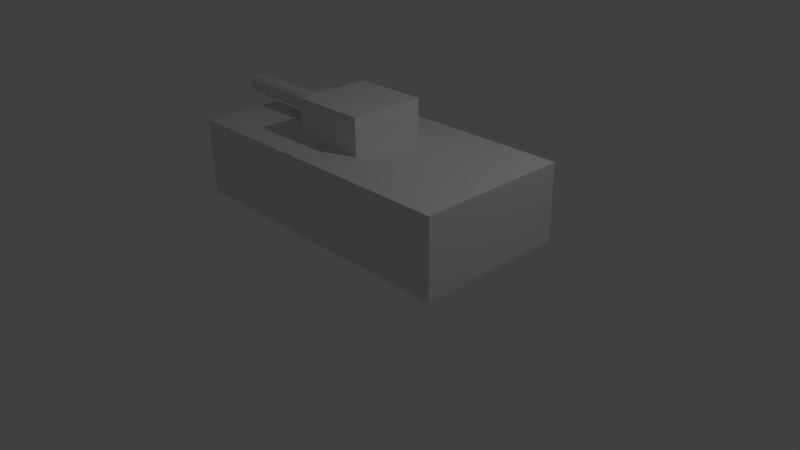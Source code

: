 # Source: Tank.blend  (saved by Blender 2.69.0; exported with 4.5.12 LTS)
import bpy
from mathutils import Matrix  # noqa: F401  (used for matrix-valued properties, if any)

bpy.ops.wm.read_factory_settings(use_empty=True)
scene = bpy.context.scene
scene.name = 'Scene'

# ---- collections
col_collection_1 = bpy.data.collections.new('Collection 1'); scene.collection.children.link(col_collection_1)

# ---- materials (node trees are filled in below, after node groups)
mat_material = bpy.data.materials.new('Material')
mat_material.alpha_threshold = 0.0
mat_material.use_transparent_shadow = False
mat_material.roughness = 0.5
mat_material.line_color = (0.0, 0.0, 0.0, 1.0)

# ---- material node trees

# ---- world
world_world = bpy.data.worlds.new('World'); scene.world = world_world
world_world.color = (0.05088, 0.05088, 0.05088)
world_world.use_sun_shadow = False
world_world.sun_shadow_jitter_overblur = 0.0
world_world.cycles.sampling_method = 'MANUAL'
world_world.cycles.sample_map_resolution = 256

# ---- cameras
cam_camera = bpy.data.cameras.new('Camera')
cam_camera.clip_end = 100.0
cam_camera.lens = 35.0
cam_camera.sensor_width = 32.0
cam_camera.sensor_height = 18.0
cam_camera.ortho_scale = 7.314
cam_camera.dof.focus_distance = 0.0
cam_camera.dof.aperture_fstop = 128.0

# ---- lights
light_lamp = bpy.data.lights.new('Lamp', 'POINT')
light_lamp.transmission_factor = 0.0
light_lamp.cutoff_distance = 30.0
light_lamp.energy = 100.0
light_lamp.shadow_buffer_clip_start = 1.001
light_lamp.shadow_soft_size = 0.1
light_lamp.shadow_maximum_resolution = 0.006
light_lamp.use_absolute_resolution = True
light_lamp.cycles.use_multiple_importance_sampling = False

# ---- meshes
me_cylinder = bpy.data.meshes.new('Cylinder')
me_cylinder.from_pydata([(0.0, 1.0, -1.0), (0.0, 1.0, 1.0), (0.1951, 0.9808, -1.0), (0.1951, 0.9808, 1.0), (0.3827, 0.9239, -1.0), (0.3827, 0.9239, 1.0), (0.5556, 0.8315, -1.0), (0.5556, 0.8315, 1.0), (0.7071, 0.7071, -1.0), (0.7071, 0.7071, 1.0), (0.8315, 0.5556, -1.0), (0.8315, 0.5556, 1.0), (0.9239, 0.3827, -1.0), (0.9239, 0.3827, 1.0), (0.9808, 0.1951, -1.0), (0.9808, 0.1951, 1.0), (1.0, 7.55e-08, -1.0), (1.0, 7.55e-08, 1.0), (0.9808, -0.1951, -1.0), (0.9808, -0.1951, 1.0), (0.9239, -0.3827, -1.0), (0.9239, -0.3827, 1.0), (0.8315, -0.5556, -1.0), (0.8315, -0.5556, 1.0), (0.7071, -0.7071, -1.0), (0.7071, -0.7071, 1.0), (0.5556, -0.8315, -1.0), (0.5556, -0.8315, 1.0), (0.3827, -0.9239, -1.0), (0.3827, -0.9239, 1.0), (0.1951, -0.9808, -1.0), (0.1951, -0.9808, 1.0), (-3.258e-07, -1.0, -1.0), (-3.258e-07, -1.0, 1.0), (-0.1951, -0.9808, -1.0), (-0.1951, -0.9808, 1.0), (-0.3827, -0.9239, -1.0), (-0.3827, -0.9239, 1.0), (-0.5556, -0.8315, -1.0), (-0.5556, -0.8315, 1.0), (-0.7071, -0.7071, -1.0), (-0.7071, -0.7071, 1.0), (-0.8315, -0.5556, -1.0), (-0.8315, -0.5556, 1.0), (-0.9239, -0.3827, -1.0), (-0.9239, -0.3827, 1.0), (-0.9808, -0.1951, -1.0), (-0.9808, -0.1951, 1.0), (-1.0, 9.656e-07, -1.0), (-1.0, 9.656e-07, 1.0), (-0.9808, 0.1951, -1.0), (-0.9808, 0.1951, 1.0), (-0.9239, 0.3827, -1.0), (-0.9239, 0.3827, 1.0), (-0.8315, 0.5556, -1.0), (-0.8315, 0.5556, 1.0), (-0.7071, 0.7071, -1.0), (-0.7071, 0.7071, 1.0), (-0.5556, 0.8315, -1.0), (-0.5556, 0.8315, 1.0), (-0.3827, 0.9239, -1.0), (-0.3827, 0.9239, 1.0), (-0.1951, 0.9808, -1.0), (-0.1951, 0.9808, 1.0)], [], [(0, 1, 3, 2), (2, 3, 5, 4), (4, 5, 7, 6), (6, 7, 9, 8), (8, 9, 11, 10), (10, 11, 13, 12), (12, 13, 15, 14), (14, 15, 17, 16), (16, 17, 19, 18), (18, 19, 21, 20), (20, 21, 23, 22), (22, 23, 25, 24), (24, 25, 27, 26), (26, 27, 29, 28), (28, 29, 31, 30), (30, 31, 33, 32), (32, 33, 35, 34), (34, 35, 37, 36), (36, 37, 39, 38), (38, 39, 41, 40), (40, 41, 43, 42), (42, 43, 45, 44), (44, 45, 47, 46), (46, 47, 49, 48), (48, 49, 51, 50), (50, 51, 53, 52), (52, 53, 55, 54), (54, 55, 57, 56), (56, 57, 59, 58), (58, 59, 61, 60), (3, 1, 63, 61, 59, 57, 55, 53, 51, 49, 47, 45, 43, 41, 39, 37, 35, 33, 31, 29, 27, 25, 23, 21, 19, 17, 15, 13, 11, 9, 7, 5), (62, 63, 1, 0), (60, 61, 63, 62), (0, 2, 4, 6, 8, 10, 12, 14, 16, 18, 20, 22, 24, 26, 28, 30, 32, 34, 36, 38, 40, 42, 44, 46, 48, 50, 52, 54, 56, 58, 60, 62)])
me_cylinder.use_remesh_preserve_volume = False
me_cylinder.use_remesh_preserve_attributes = False
me_cylinder.use_mirror_vertex_groups = False
me_cylinder.update()
me_cube_001 = bpy.data.meshes.new('Cube.001')
me_cube_001.from_pydata([(-1.0, -1.0, -1.0), (-1.0, 1.0, -1.0), (1.0, 1.0, -1.0), (1.0, -1.0, -1.0), (-1.0, -1.0, 1.0), (-1.0, 1.0, 1.0), (1.0, 1.0, 1.0), (1.0, -1.0, 1.0)], [], [(4, 5, 1, 0), (5, 6, 2, 1), (6, 7, 3, 2), (7, 4, 0, 3), (0, 1, 2, 3), (7, 6, 5, 4)])
me_cube_001.use_remesh_preserve_volume = False
me_cube_001.use_remesh_preserve_attributes = False
me_cube_001.use_mirror_vertex_groups = False
me_cube_001.update()
me_cube = bpy.data.meshes.new('Cube')
me_cube.from_pydata([(1.0, 1.0, -1.0), (1.0, -1.0, -1.0), (-1.0, -1.0, -1.0), (-1.0, 1.0, -1.0), (1.0, 1.0, 1.0), (1.0, -1.0, 1.0), (-1.0, -1.0, 1.0), (-1.0, 1.0, 1.0)], [], [(0, 1, 2, 3), (4, 7, 6, 5), (0, 4, 5, 1), (1, 5, 6, 2), (2, 6, 7, 3), (4, 0, 3, 7)])
me_cube.materials.append(mat_material)
me_cube.use_remesh_preserve_volume = False
me_cube.use_remesh_preserve_attributes = False
me_cube.use_mirror_vertex_groups = False
me_cube.update()

# ---- objects
ob_cylinder = bpy.data.objects.new('Cylinder', me_cylinder)
ob_cube_001 = bpy.data.objects.new('Cube.001', me_cube_001)
ob_cube = bpy.data.objects.new('Cube', me_cube)
ob_lamp = bpy.data.objects.new('Lamp', light_lamp)
ob_camera = bpy.data.objects.new('Camera', cam_camera)

# ---- transforms, parenting, visibility, modifiers, constraints
ob_cylinder.location = (-1.269, 0.0, 1.781)
ob_cylinder.rotation_euler = (-0.0, 4.712, -0.0)
ob_cylinder.scale = (0.125, 0.125, 1.0)
ob_cylinder.lineart.crease_threshold = 0.0
ob_cube_001.location = (-0.1857, 0.0, 1.799)
ob_cube_001.scale = (0.5, 0.5, 0.25)
ob_cube_001.lineart.crease_threshold = 0.0
ob_cube.location = (0.0, 0.0, 1.069)
ob_cube.scale = (2.0, 1.0, 0.5)
ob_cube.lock_rotations_4d = False
ob_cube.empty_display_type = 'ARROWS'
ob_cube.lineart.crease_threshold = 0.0
ob_lamp.location = (4.076, 1.005, 5.904)
ob_lamp.rotation_euler = (0.6503, 0.05522, 1.866)
ob_lamp.lock_rotations_4d = False
ob_lamp.empty_display_type = 'ARROWS'
ob_lamp.color = (0.0, 0.0, 0.0, 0.0)
ob_lamp.lineart.crease_threshold = 0.0
ob_camera.location = (7.481, -6.508, 5.344)
ob_camera.rotation_euler = (1.109, 0.01082, 0.8149)
ob_camera.lock_rotations_4d = False
ob_camera.empty_display_type = 'ARROWS'
ob_camera.color = (0.0, 0.0, 0.0, 0.0)
ob_camera.display_type = 'WIRE'
ob_camera.lineart.crease_threshold = 0.0

# ---- collection membership
col_collection_1.objects.link(ob_cylinder)
col_collection_1.objects.link(ob_cube_001)
col_collection_1.objects.link(ob_cube)
col_collection_1.objects.link(ob_lamp)
col_collection_1.objects.link(ob_camera)

# ---- scene / render settings (as saved in the file)
scene.camera = ob_camera
scene.frame_start = 1; scene.frame_end = 250; scene.frame_set(1)
scene.render.engine = 'BLENDER_EEVEE_NEXT'
scene.render.image_settings.compression = 90
scene.render.resolution_percentage = 50
scene.render.dither_intensity = 0.0
scene.cycles.use_denoising = False
scene.cycles.samples = 10
scene.cycles.sampling_pattern = 'TABULATED_SOBOL'
scene.cycles.light_sampling_threshold = 0.0
scene.cycles.use_adaptive_sampling = False
scene.cycles.use_light_tree = False
scene.cycles.blur_glossy = 0.0
scene.cycles.volume_bounces = 1
scene.cycles.pixel_filter_type = 'GAUSSIAN'
scene.cycles.sample_clamp_indirect = 0.0
scene.view_settings.view_transform = 'Standard'
bpy.context.view_layer.update()
